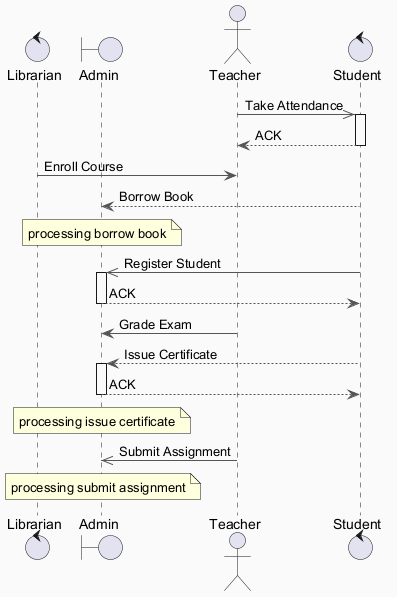

The diagram above was rendered by PlantUML. Its source (embedded in the PNG):
@startuml
skinparam backgroundColor #FAFAFA
skinparam classBackgroundColor #FFF3E0
skinparam classBorderColor #E65100
skinparam ArrowColor #555555
control "Librarian" as L
boundary "Admin" as A
actor "Teacher" as T
control "Student" as S
T ->> S : Take Attendance
activate S
S --> T : ACK
deactivate S
L -> T : Enroll Course
S --> A : Borrow Book
note over A : processing borrow book
S ->> A : Register Student
activate A
A --> S : ACK
deactivate A
T -> A : Grade Exam
S --> A : Issue Certificate
activate A
A --> S : ACK
deactivate A
note over A : processing issue certificate
T ->> A : Submit Assignment
note over A : processing submit assignment
@enduml